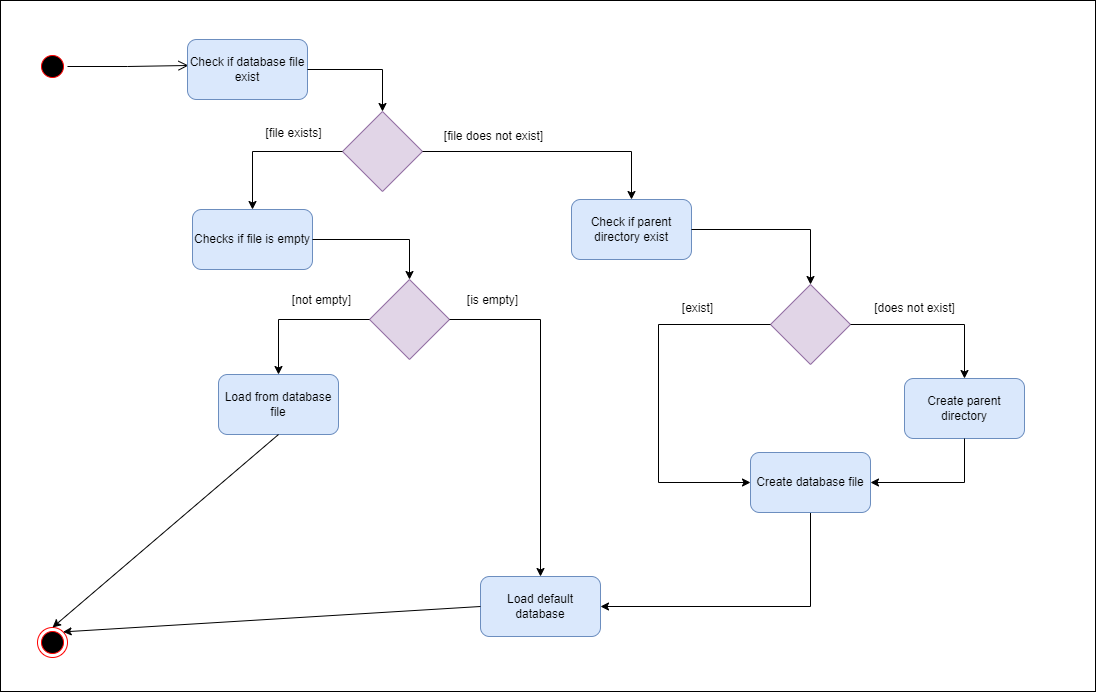

The diagram above was exported from draw.io. Its source (the exported page's mxGraphModel, read from the mxfile embedded in the PNG):
<mxGraphModel dx="1313" dy="786" grid="0" gridSize="10" guides="1" tooltips="1" connect="1" arrows="1" fold="1" page="1" pageScale="1" pageWidth="1169" pageHeight="827" math="0" shadow="0">
  <root>
    <mxCell id="0" />
    <mxCell id="1" parent="0" />
    <mxCell id="17oy0p2XSGKv_-KG5bXH-64" value="" style="group" vertex="1" connectable="0" parent="1">
      <mxGeometry x="91" y="85" width="987" height="618" as="geometry" />
    </mxCell>
    <mxCell id="17oy0p2XSGKv_-KG5bXH-17" value="" style="ellipse;html=1;shape=startState;fillColor=#000000;strokeColor=#FF0000;" vertex="1" parent="17oy0p2XSGKv_-KG5bXH-64">
      <mxGeometry y="12" width="30" height="30" as="geometry" />
    </mxCell>
    <mxCell id="17oy0p2XSGKv_-KG5bXH-18" value="" style="edgeStyle=orthogonalEdgeStyle;html=1;verticalAlign=bottom;endArrow=open;endSize=8;strokeColor=#000000;rounded=0;entryX=0.008;entryY=0.433;entryDx=0;entryDy=0;entryPerimeter=0;exitX=1;exitY=0.5;exitDx=0;exitDy=0;" edge="1" source="17oy0p2XSGKv_-KG5bXH-17" parent="17oy0p2XSGKv_-KG5bXH-64" target="17oy0p2XSGKv_-KG5bXH-19">
      <mxGeometry relative="1" as="geometry">
        <mxPoint x="148" y="26" as="targetPoint" />
      </mxGeometry>
    </mxCell>
    <mxCell id="17oy0p2XSGKv_-KG5bXH-19" value="Check if database file exist" style="rounded=1;whiteSpace=wrap;html=1;fillColor=#dae8fc;strokeColor=#6c8ebf;" vertex="1" parent="17oy0p2XSGKv_-KG5bXH-64">
      <mxGeometry x="150" width="120" height="60" as="geometry" />
    </mxCell>
    <mxCell id="17oy0p2XSGKv_-KG5bXH-20" value="" style="rhombus;whiteSpace=wrap;html=1;rounded=0;fillColor=#e1d5e7;strokeColor=#9673a6;" vertex="1" parent="17oy0p2XSGKv_-KG5bXH-64">
      <mxGeometry x="305" y="72" width="80" height="80" as="geometry" />
    </mxCell>
    <mxCell id="17oy0p2XSGKv_-KG5bXH-21" value="" style="edgeStyle=orthogonalEdgeStyle;rounded=0;orthogonalLoop=1;jettySize=auto;html=1;strokeColor=#000000;" edge="1" parent="17oy0p2XSGKv_-KG5bXH-64" source="17oy0p2XSGKv_-KG5bXH-19" target="17oy0p2XSGKv_-KG5bXH-20">
      <mxGeometry relative="1" as="geometry" />
    </mxCell>
    <mxCell id="17oy0p2XSGKv_-KG5bXH-22" value="Check if parent directory exist" style="whiteSpace=wrap;html=1;rounded=1;fillColor=#dae8fc;strokeColor=#6c8ebf;" vertex="1" parent="17oy0p2XSGKv_-KG5bXH-64">
      <mxGeometry x="534" y="160" width="120" height="60" as="geometry" />
    </mxCell>
    <mxCell id="17oy0p2XSGKv_-KG5bXH-23" value="" style="edgeStyle=orthogonalEdgeStyle;rounded=0;orthogonalLoop=1;jettySize=auto;html=1;strokeColor=#000000;" edge="1" parent="17oy0p2XSGKv_-KG5bXH-64" source="17oy0p2XSGKv_-KG5bXH-20" target="17oy0p2XSGKv_-KG5bXH-22">
      <mxGeometry relative="1" as="geometry" />
    </mxCell>
    <mxCell id="17oy0p2XSGKv_-KG5bXH-26" value="Checks if file is empty" style="whiteSpace=wrap;html=1;rounded=1;fillColor=#dae8fc;strokeColor=#6c8ebf;" vertex="1" parent="17oy0p2XSGKv_-KG5bXH-64">
      <mxGeometry x="155" y="170" width="120" height="60" as="geometry" />
    </mxCell>
    <mxCell id="17oy0p2XSGKv_-KG5bXH-27" value="" style="edgeStyle=orthogonalEdgeStyle;rounded=0;orthogonalLoop=1;jettySize=auto;html=1;strokeColor=#000000;" edge="1" parent="17oy0p2XSGKv_-KG5bXH-64" source="17oy0p2XSGKv_-KG5bXH-20" target="17oy0p2XSGKv_-KG5bXH-26">
      <mxGeometry relative="1" as="geometry" />
    </mxCell>
    <mxCell id="17oy0p2XSGKv_-KG5bXH-28" value="[file does not exist]" style="text;html=1;align=center;verticalAlign=middle;resizable=0;points=[];autosize=1;strokeColor=none;fillColor=none;" vertex="1" parent="17oy0p2XSGKv_-KG5bXH-64">
      <mxGeometry x="397" y="84" width="117" height="26" as="geometry" />
    </mxCell>
    <mxCell id="17oy0p2XSGKv_-KG5bXH-29" value="[file exists]" style="text;html=1;align=center;verticalAlign=middle;resizable=0;points=[];autosize=1;strokeColor=none;fillColor=none;" vertex="1" parent="17oy0p2XSGKv_-KG5bXH-64">
      <mxGeometry x="219" y="81" width="74" height="26" as="geometry" />
    </mxCell>
    <mxCell id="17oy0p2XSGKv_-KG5bXH-30" value="" style="rhombus;whiteSpace=wrap;html=1;rounded=0;fillColor=#e1d5e7;strokeColor=#9673a6;" vertex="1" parent="17oy0p2XSGKv_-KG5bXH-64">
      <mxGeometry x="332" y="240" width="80" height="80" as="geometry" />
    </mxCell>
    <mxCell id="17oy0p2XSGKv_-KG5bXH-31" value="" style="edgeStyle=orthogonalEdgeStyle;rounded=0;orthogonalLoop=1;jettySize=auto;html=1;strokeColor=#000000;" edge="1" parent="17oy0p2XSGKv_-KG5bXH-64" source="17oy0p2XSGKv_-KG5bXH-26" target="17oy0p2XSGKv_-KG5bXH-30">
      <mxGeometry relative="1" as="geometry" />
    </mxCell>
    <mxCell id="17oy0p2XSGKv_-KG5bXH-32" value="Load from database file" style="whiteSpace=wrap;html=1;rounded=1;fillColor=#dae8fc;strokeColor=#6c8ebf;" vertex="1" parent="17oy0p2XSGKv_-KG5bXH-64">
      <mxGeometry x="181" y="335" width="120" height="60" as="geometry" />
    </mxCell>
    <mxCell id="17oy0p2XSGKv_-KG5bXH-33" value="" style="edgeStyle=orthogonalEdgeStyle;rounded=0;orthogonalLoop=1;jettySize=auto;html=1;strokeColor=#000000;" edge="1" parent="17oy0p2XSGKv_-KG5bXH-64" source="17oy0p2XSGKv_-KG5bXH-30" target="17oy0p2XSGKv_-KG5bXH-32">
      <mxGeometry relative="1" as="geometry" />
    </mxCell>
    <mxCell id="17oy0p2XSGKv_-KG5bXH-34" value="Load default database" style="whiteSpace=wrap;html=1;rounded=1;fillColor=#dae8fc;strokeColor=#6c8ebf;" vertex="1" parent="17oy0p2XSGKv_-KG5bXH-64">
      <mxGeometry x="443" y="537" width="120" height="60" as="geometry" />
    </mxCell>
    <mxCell id="17oy0p2XSGKv_-KG5bXH-35" value="" style="edgeStyle=orthogonalEdgeStyle;rounded=0;orthogonalLoop=1;jettySize=auto;html=1;strokeColor=#000000;" edge="1" parent="17oy0p2XSGKv_-KG5bXH-64" source="17oy0p2XSGKv_-KG5bXH-30" target="17oy0p2XSGKv_-KG5bXH-34">
      <mxGeometry relative="1" as="geometry" />
    </mxCell>
    <mxCell id="17oy0p2XSGKv_-KG5bXH-36" value="[is empty]" style="text;html=1;align=center;verticalAlign=middle;resizable=0;points=[];autosize=1;strokeColor=none;fillColor=none;" vertex="1" parent="17oy0p2XSGKv_-KG5bXH-64">
      <mxGeometry x="421" y="248" width="69" height="26" as="geometry" />
    </mxCell>
    <mxCell id="17oy0p2XSGKv_-KG5bXH-37" value="[not empty]" style="text;html=1;align=center;verticalAlign=middle;resizable=0;points=[];autosize=1;strokeColor=none;fillColor=none;" vertex="1" parent="17oy0p2XSGKv_-KG5bXH-64">
      <mxGeometry x="246" y="248" width="77" height="26" as="geometry" />
    </mxCell>
    <mxCell id="17oy0p2XSGKv_-KG5bXH-40" value="" style="rhombus;whiteSpace=wrap;html=1;rounded=0;fillColor=#e1d5e7;strokeColor=#9673a6;" vertex="1" parent="17oy0p2XSGKv_-KG5bXH-64">
      <mxGeometry x="733" y="245" width="80" height="80" as="geometry" />
    </mxCell>
    <mxCell id="17oy0p2XSGKv_-KG5bXH-41" value="" style="edgeStyle=orthogonalEdgeStyle;rounded=0;orthogonalLoop=1;jettySize=auto;html=1;strokeColor=#000000;" edge="1" parent="17oy0p2XSGKv_-KG5bXH-64" source="17oy0p2XSGKv_-KG5bXH-22" target="17oy0p2XSGKv_-KG5bXH-40">
      <mxGeometry relative="1" as="geometry" />
    </mxCell>
    <mxCell id="17oy0p2XSGKv_-KG5bXH-44" value="Create parent directory" style="whiteSpace=wrap;html=1;rounded=1;fillColor=#dae8fc;strokeColor=#6c8ebf;" vertex="1" parent="17oy0p2XSGKv_-KG5bXH-64">
      <mxGeometry x="867" y="339" width="120" height="60" as="geometry" />
    </mxCell>
    <mxCell id="17oy0p2XSGKv_-KG5bXH-45" value="" style="edgeStyle=orthogonalEdgeStyle;rounded=0;orthogonalLoop=1;jettySize=auto;html=1;strokeColor=#000000;" edge="1" parent="17oy0p2XSGKv_-KG5bXH-64" source="17oy0p2XSGKv_-KG5bXH-40" target="17oy0p2XSGKv_-KG5bXH-44">
      <mxGeometry relative="1" as="geometry" />
    </mxCell>
    <mxCell id="17oy0p2XSGKv_-KG5bXH-46" value="[exist]" style="text;html=1;align=center;verticalAlign=middle;resizable=0;points=[];autosize=1;strokeColor=none;fillColor=none;" vertex="1" parent="17oy0p2XSGKv_-KG5bXH-64">
      <mxGeometry x="635" y="256" width="49" height="26" as="geometry" />
    </mxCell>
    <mxCell id="17oy0p2XSGKv_-KG5bXH-47" value="[does not exist]" style="text;html=1;align=center;verticalAlign=middle;resizable=0;points=[];autosize=1;strokeColor=none;fillColor=none;" vertex="1" parent="17oy0p2XSGKv_-KG5bXH-64">
      <mxGeometry x="827" y="256" width="99" height="26" as="geometry" />
    </mxCell>
    <mxCell id="17oy0p2XSGKv_-KG5bXH-62" value="" style="edgeStyle=orthogonalEdgeStyle;rounded=0;orthogonalLoop=1;jettySize=auto;html=1;strokeColor=#000000;entryX=1;entryY=0.5;entryDx=0;entryDy=0;exitX=0.5;exitY=1;exitDx=0;exitDy=0;" edge="1" parent="17oy0p2XSGKv_-KG5bXH-64" source="17oy0p2XSGKv_-KG5bXH-48" target="17oy0p2XSGKv_-KG5bXH-34">
      <mxGeometry relative="1" as="geometry">
        <mxPoint x="770.9183673469388" y="511" as="targetPoint" />
      </mxGeometry>
    </mxCell>
    <mxCell id="17oy0p2XSGKv_-KG5bXH-48" value="Create database file" style="whiteSpace=wrap;html=1;rounded=1;fillColor=#dae8fc;strokeColor=#6c8ebf;" vertex="1" parent="17oy0p2XSGKv_-KG5bXH-64">
      <mxGeometry x="713" y="413" width="120" height="60" as="geometry" />
    </mxCell>
    <mxCell id="17oy0p2XSGKv_-KG5bXH-43" value="" style="edgeStyle=orthogonalEdgeStyle;rounded=0;orthogonalLoop=1;jettySize=auto;html=1;strokeColor=#000000;entryX=0;entryY=0.5;entryDx=0;entryDy=0;" edge="1" parent="17oy0p2XSGKv_-KG5bXH-64" source="17oy0p2XSGKv_-KG5bXH-40" target="17oy0p2XSGKv_-KG5bXH-48">
      <mxGeometry relative="1" as="geometry">
        <mxPoint x="628.0526315789475" y="337" as="targetPoint" />
        <Array as="points">
          <mxPoint x="621" y="285" />
          <mxPoint x="621" y="443" />
        </Array>
      </mxGeometry>
    </mxCell>
    <mxCell id="17oy0p2XSGKv_-KG5bXH-50" style="edgeStyle=orthogonalEdgeStyle;rounded=0;orthogonalLoop=1;jettySize=auto;html=1;exitX=0.5;exitY=1;exitDx=0;exitDy=0;entryX=1;entryY=0.5;entryDx=0;entryDy=0;strokeColor=#000000;" edge="1" parent="17oy0p2XSGKv_-KG5bXH-64" source="17oy0p2XSGKv_-KG5bXH-44" target="17oy0p2XSGKv_-KG5bXH-48">
      <mxGeometry relative="1" as="geometry" />
    </mxCell>
    <mxCell id="17oy0p2XSGKv_-KG5bXH-52" value="" style="ellipse;html=1;shape=endState;fillColor=#000000;strokeColor=#ff0000;rounded=0;" vertex="1" parent="17oy0p2XSGKv_-KG5bXH-64">
      <mxGeometry y="588" width="30" height="30" as="geometry" />
    </mxCell>
    <mxCell id="17oy0p2XSGKv_-KG5bXH-58" style="rounded=0;orthogonalLoop=1;jettySize=auto;html=1;exitX=0.5;exitY=1;exitDx=0;exitDy=0;entryX=0.5;entryY=0;entryDx=0;entryDy=0;strokeColor=#000000;" edge="1" parent="17oy0p2XSGKv_-KG5bXH-64" source="17oy0p2XSGKv_-KG5bXH-32" target="17oy0p2XSGKv_-KG5bXH-52">
      <mxGeometry relative="1" as="geometry" />
    </mxCell>
    <mxCell id="17oy0p2XSGKv_-KG5bXH-59" style="edgeStyle=none;rounded=0;orthogonalLoop=1;jettySize=auto;html=1;exitX=0;exitY=0.5;exitDx=0;exitDy=0;entryX=1;entryY=0;entryDx=0;entryDy=0;strokeColor=#000000;" edge="1" parent="17oy0p2XSGKv_-KG5bXH-64" source="17oy0p2XSGKv_-KG5bXH-34" target="17oy0p2XSGKv_-KG5bXH-52">
      <mxGeometry relative="1" as="geometry" />
    </mxCell>
    <mxCell id="17oy0p2XSGKv_-KG5bXH-66" value="" style="rounded=0;whiteSpace=wrap;html=1;strokeColor=#000000;fillColor=none;" vertex="1" parent="1">
      <mxGeometry x="54" y="46" width="1095" height="691" as="geometry" />
    </mxCell>
  </root>
</mxGraphModel>